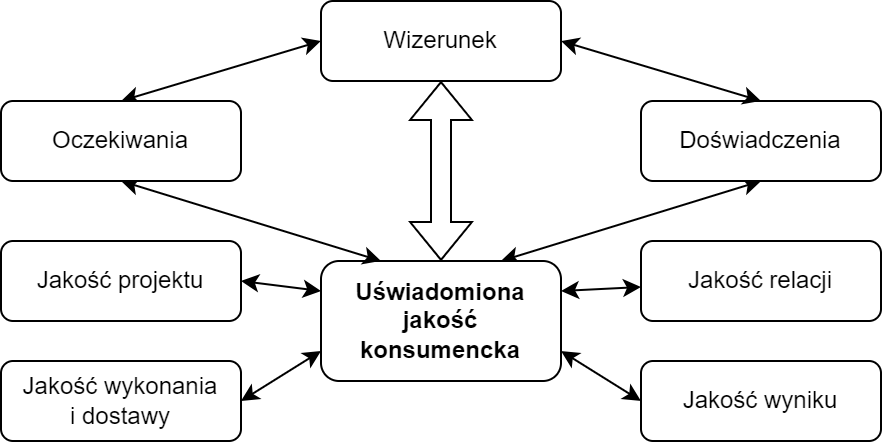

The diagram above was exported from draw.io. Its source (the exported page's mxGraphModel, read from the mxfile embedded in the PNG):
<mxGraphModel dx="1052" dy="705" grid="1" gridSize="10" guides="1" tooltips="1" connect="1" arrows="1" fold="1" page="1" pageScale="1" pageWidth="827" pageHeight="1169" math="0" shadow="0">
  <root>
    <mxCell id="0" />
    <mxCell id="1" parent="0" />
    <mxCell id="_sNxWwQ8RkK5xqeHhf0S-3" value="" style="rounded=0;orthogonalLoop=1;jettySize=auto;html=1;exitX=0.75;exitY=0;exitDx=0;exitDy=0;startArrow=classic;startFill=1;entryX=0.5;entryY=1;entryDx=0;entryDy=0;" parent="1" source="_sNxWwQ8RkK5xqeHhf0S-1" target="_sNxWwQ8RkK5xqeHhf0S-2" edge="1">
      <mxGeometry relative="1" as="geometry" />
    </mxCell>
    <mxCell id="_sNxWwQ8RkK5xqeHhf0S-17" style="rounded=0;orthogonalLoop=1;jettySize=auto;html=1;exitX=0;exitY=0.25;exitDx=0;exitDy=0;entryX=1;entryY=0.5;entryDx=0;entryDy=0;startArrow=classic;startFill=1;" parent="1" source="_sNxWwQ8RkK5xqeHhf0S-1" target="_sNxWwQ8RkK5xqeHhf0S-10" edge="1">
      <mxGeometry relative="1" as="geometry" />
    </mxCell>
    <mxCell id="_sNxWwQ8RkK5xqeHhf0S-18" style="rounded=0;orthogonalLoop=1;jettySize=auto;html=1;exitX=0;exitY=0.75;exitDx=0;exitDy=0;entryX=1;entryY=0.5;entryDx=0;entryDy=0;startArrow=classic;startFill=1;" parent="1" source="_sNxWwQ8RkK5xqeHhf0S-1" target="_sNxWwQ8RkK5xqeHhf0S-8" edge="1">
      <mxGeometry relative="1" as="geometry" />
    </mxCell>
    <mxCell id="_sNxWwQ8RkK5xqeHhf0S-19" style="rounded=0;orthogonalLoop=1;jettySize=auto;html=1;exitX=1;exitY=0.75;exitDx=0;exitDy=0;entryX=0;entryY=0.5;entryDx=0;entryDy=0;startArrow=classic;startFill=1;" parent="1" source="_sNxWwQ8RkK5xqeHhf0S-1" target="_sNxWwQ8RkK5xqeHhf0S-6" edge="1">
      <mxGeometry relative="1" as="geometry" />
    </mxCell>
    <mxCell id="_sNxWwQ8RkK5xqeHhf0S-1" value="&lt;b&gt;Uświadomiona jakość&lt;br&gt;konsumencka&lt;/b&gt;" style="rounded=1;whiteSpace=wrap;html=1;" parent="1" vertex="1">
      <mxGeometry x="200" y="170" width="120" height="60" as="geometry" />
    </mxCell>
    <mxCell id="_sNxWwQ8RkK5xqeHhf0S-2" value="Doświadczenia" style="whiteSpace=wrap;html=1;rounded=1;" parent="1" vertex="1">
      <mxGeometry x="360" y="90" width="120" height="40" as="geometry" />
    </mxCell>
    <mxCell id="_sNxWwQ8RkK5xqeHhf0S-6" value="Jakość wyniku" style="whiteSpace=wrap;html=1;rounded=1;" parent="1" vertex="1">
      <mxGeometry x="360" y="220" width="120" height="40" as="geometry" />
    </mxCell>
    <mxCell id="_sNxWwQ8RkK5xqeHhf0S-8" value="Jakość wykonania&lt;br&gt;i dostawy" style="whiteSpace=wrap;html=1;rounded=1;" parent="1" vertex="1">
      <mxGeometry x="40" y="220" width="120" height="40" as="geometry" />
    </mxCell>
    <mxCell id="_sNxWwQ8RkK5xqeHhf0S-10" value="Jakość projektu" style="whiteSpace=wrap;html=1;rounded=1;" parent="1" vertex="1">
      <mxGeometry x="40" y="160" width="120" height="40" as="geometry" />
    </mxCell>
    <mxCell id="_sNxWwQ8RkK5xqeHhf0S-20" style="rounded=0;orthogonalLoop=1;jettySize=auto;html=1;exitX=0.5;exitY=1;exitDx=0;exitDy=0;entryX=0.25;entryY=0;entryDx=0;entryDy=0;startArrow=classic;startFill=1;" parent="1" source="_sNxWwQ8RkK5xqeHhf0S-12" target="_sNxWwQ8RkK5xqeHhf0S-1" edge="1">
      <mxGeometry relative="1" as="geometry" />
    </mxCell>
    <mxCell id="_sNxWwQ8RkK5xqeHhf0S-21" style="rounded=0;orthogonalLoop=1;jettySize=auto;html=1;exitX=0.5;exitY=0;exitDx=0;exitDy=0;entryX=0;entryY=0.5;entryDx=0;entryDy=0;startArrow=classic;startFill=1;" parent="1" source="_sNxWwQ8RkK5xqeHhf0S-12" target="_sNxWwQ8RkK5xqeHhf0S-14" edge="1">
      <mxGeometry relative="1" as="geometry" />
    </mxCell>
    <mxCell id="_sNxWwQ8RkK5xqeHhf0S-12" value="Oczekiwania" style="whiteSpace=wrap;html=1;rounded=1;" parent="1" vertex="1">
      <mxGeometry x="40" y="90" width="120" height="40" as="geometry" />
    </mxCell>
    <mxCell id="_sNxWwQ8RkK5xqeHhf0S-22" style="rounded=0;orthogonalLoop=1;jettySize=auto;html=1;exitX=1;exitY=0.5;exitDx=0;exitDy=0;entryX=0.5;entryY=0;entryDx=0;entryDy=0;startArrow=classic;startFill=1;" parent="1" source="_sNxWwQ8RkK5xqeHhf0S-14" target="_sNxWwQ8RkK5xqeHhf0S-2" edge="1">
      <mxGeometry relative="1" as="geometry" />
    </mxCell>
    <mxCell id="_sNxWwQ8RkK5xqeHhf0S-23" style="edgeStyle=orthogonalEdgeStyle;rounded=0;orthogonalLoop=1;jettySize=auto;html=1;exitX=0.5;exitY=1;exitDx=0;exitDy=0;entryX=0.5;entryY=0;entryDx=0;entryDy=0;shape=flexArrow;startArrow=block;" parent="1" source="_sNxWwQ8RkK5xqeHhf0S-14" target="_sNxWwQ8RkK5xqeHhf0S-1" edge="1">
      <mxGeometry relative="1" as="geometry" />
    </mxCell>
    <mxCell id="_sNxWwQ8RkK5xqeHhf0S-14" value="Wizerunek" style="whiteSpace=wrap;html=1;rounded=1;" parent="1" vertex="1">
      <mxGeometry x="200" y="40" width="120" height="40" as="geometry" />
    </mxCell>
    <mxCell id="_sNxWwQ8RkK5xqeHhf0S-16" value="" style="rounded=0;orthogonalLoop=1;jettySize=auto;html=1;exitX=1;exitY=0.25;exitDx=0;exitDy=0;startArrow=classic;startFill=1;" parent="1" source="_sNxWwQ8RkK5xqeHhf0S-1" target="_sNxWwQ8RkK5xqeHhf0S-4" edge="1">
      <mxGeometry relative="1" as="geometry">
        <mxPoint x="320" y="200" as="sourcePoint" />
        <mxPoint x="420" y="130" as="targetPoint" />
      </mxGeometry>
    </mxCell>
    <mxCell id="_sNxWwQ8RkK5xqeHhf0S-4" value="Jakość relacji" style="whiteSpace=wrap;html=1;rounded=1;" parent="1" vertex="1">
      <mxGeometry x="360" y="160" width="120" height="40" as="geometry" />
    </mxCell>
  </root>
</mxGraphModel>